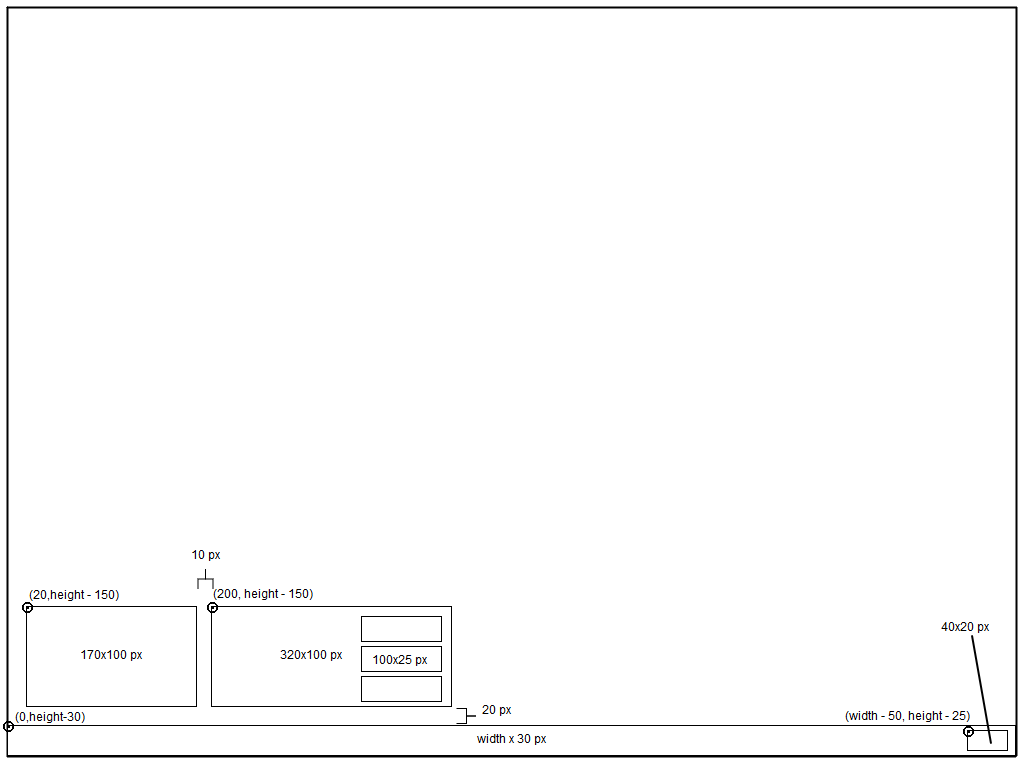

The diagram above was exported from draw.io. Its source (the exported page's mxGraphModel, read from the mxfile embedded in the PNG):
<mxGraphModel dx="1430" dy="766" grid="1" gridSize="10" guides="1" tooltips="1" connect="1" arrows="1" fold="1" page="1" pageScale="1" pageWidth="1024" pageHeight="768" background="#ffffff" math="0" shadow="0">
  <root>
    <mxCell id="0" />
    <mxCell id="1" parent="0" />
    <mxCell id="5df0322e756b31f-1" value="" style="line;strokeWidth=2;direction=south;html=1;rounded=0;shadow=0;glass=0;comic=0;" parent="1" vertex="1">
      <mxGeometry x="1" y="10" width="10" height="750" as="geometry" />
    </mxCell>
    <mxCell id="5df0322e756b31f-2" value="" style="line;strokeWidth=2;direction=south;html=1;rounded=0;shadow=0;glass=0;comic=0;" parent="1" vertex="1">
      <mxGeometry x="1010" y="10" width="10" height="750" as="geometry" />
    </mxCell>
    <mxCell id="5df0322e756b31f-3" value="" style="line;strokeWidth=2;html=1;rounded=0;shadow=0;glass=0;comic=0;" parent="1" vertex="1">
      <mxGeometry x="5" y="6" width="1010" height="10" as="geometry" />
    </mxCell>
    <mxCell id="5df0322e756b31f-4" value="" style="line;strokeWidth=2;html=1;rounded=0;shadow=0;glass=0;comic=0;" parent="1" vertex="1">
      <mxGeometry x="5" y="755" width="1010" height="10" as="geometry" />
    </mxCell>
    <mxCell id="2" value="width x 30 px&lt;br&gt;" style="whiteSpace=wrap;html=1;rounded=0;shadow=0;glass=0;comic=0;" vertex="1" parent="1">
      <mxGeometry x="6" y="729" width="1008" height="30" as="geometry" />
    </mxCell>
    <mxCell id="3" value="" style="whiteSpace=wrap;html=1;rounded=0;shadow=0;glass=0;comic=0;" vertex="1" parent="1">
      <mxGeometry x="966" y="734" width="40" height="20" as="geometry" />
    </mxCell>
    <mxCell id="4" value="" style="whiteSpace=wrap;html=1;rounded=0;shadow=0;glass=0;comic=0;" vertex="1" parent="1">
      <mxGeometry x="25" y="610" width="170" height="100" as="geometry" />
    </mxCell>
    <mxCell id="5" value="" style="whiteSpace=wrap;html=1;rounded=0;shadow=0;glass=0;comic=0;" vertex="1" parent="1">
      <mxGeometry x="210" y="610" width="240" height="100" as="geometry" />
    </mxCell>
    <mxCell id="6" value="" style="whiteSpace=wrap;html=1;rounded=0;shadow=0;glass=0;comic=0;" vertex="1" parent="1">
      <mxGeometry x="360" y="620" width="80" height="25" as="geometry" />
    </mxCell>
    <mxCell id="7" value="" style="whiteSpace=wrap;html=1;rounded=0;shadow=0;glass=0;comic=0;" vertex="1" parent="1">
      <mxGeometry x="360" y="650" width="80" height="25" as="geometry" />
    </mxCell>
    <mxCell id="8" value="" style="whiteSpace=wrap;html=1;rounded=0;shadow=0;glass=0;comic=0;" vertex="1" parent="1">
      <mxGeometry x="360" y="680" width="80" height="25" as="geometry" />
    </mxCell>
    <mxCell id="9" value="" style="shape=image;html=1;verticalAlign=top;verticalLabelPosition=bottom;labelBackgroundColor=#ffffff;imageAspect=0;aspect=fixed;image=https://cdn2.iconfinder.com/data/icons/font-awesome/1792/dot-circle-o-128.png;rounded=0;shadow=0;glass=0;comic=0;" vertex="1" parent="1">
      <mxGeometry x="19" y="604" width="13" height="13" as="geometry" />
    </mxCell>
    <mxCell id="10" value="" style="shape=image;html=1;verticalAlign=top;verticalLabelPosition=bottom;labelBackgroundColor=#ffffff;imageAspect=0;aspect=fixed;image=https://cdn2.iconfinder.com/data/icons/font-awesome/1792/dot-circle-o-128.png;rounded=0;shadow=0;glass=0;comic=0;" vertex="1" parent="1">
      <mxGeometry x="204" y="604" width="13" height="13" as="geometry" />
    </mxCell>
    <mxCell id="11" value="" style="shape=image;html=1;verticalAlign=top;verticalLabelPosition=bottom;labelBackgroundColor=#ffffff;imageAspect=0;aspect=fixed;image=https://cdn2.iconfinder.com/data/icons/font-awesome/1792/dot-circle-o-128.png;rounded=0;shadow=0;glass=0;comic=0;" vertex="1" parent="1">
      <mxGeometry y="723" width="13" height="13" as="geometry" />
    </mxCell>
    <mxCell id="12" value="170x100 px&lt;br&gt;" style="text;html=1;strokeColor=none;fillColor=none;align=center;verticalAlign=middle;whiteSpace=wrap;rounded=0;shadow=0;glass=0;comic=0;" vertex="1" parent="1">
      <mxGeometry x="76" y="650" width="68" height="20" as="geometry" />
    </mxCell>
    <mxCell id="13" value="320x100 px&lt;br&gt;" style="text;html=1;strokeColor=none;fillColor=none;align=center;verticalAlign=middle;whiteSpace=wrap;rounded=0;shadow=0;glass=0;comic=0;" vertex="1" parent="1">
      <mxGeometry x="270" y="650" width="80" height="20" as="geometry" />
    </mxCell>
    <mxCell id="14" value="100x25 px&lt;br&gt;" style="text;html=1;strokeColor=none;fillColor=none;align=center;verticalAlign=middle;whiteSpace=wrap;rounded=0;shadow=0;glass=0;comic=0;" vertex="1" parent="1">
      <mxGeometry x="368" y="655" width="60" height="20" as="geometry" />
    </mxCell>
    <mxCell id="15" value="(20,height - 150)&lt;br&gt;" style="text;html=1;strokeColor=none;fillColor=none;align=center;verticalAlign=middle;whiteSpace=wrap;rounded=0;shadow=0;glass=0;comic=0;" vertex="1" parent="1">
      <mxGeometry x="21" y="590" width="104" height="20" as="geometry" />
    </mxCell>
    <mxCell id="16" value="(200, height - 150)&lt;br&gt;" style="text;html=1;strokeColor=none;fillColor=none;align=center;verticalAlign=middle;whiteSpace=wrap;rounded=0;shadow=0;glass=0;comic=0;" vertex="1" parent="1">
      <mxGeometry x="207" y="589" width="109" height="20" as="geometry" />
    </mxCell>
    <mxCell id="17" value="(0,height-30)" style="text;html=1;strokeColor=none;fillColor=none;align=center;verticalAlign=middle;whiteSpace=wrap;rounded=0;shadow=0;glass=0;comic=0;" vertex="1" parent="1">
      <mxGeometry x="2" y="712" width="92" height="20" as="geometry" />
    </mxCell>
    <mxCell id="18" value="" style="shape=curlyBracket;whiteSpace=wrap;html=1;rounded=0;shadow=0;glass=0;comic=0;rotation=180;" vertex="1" parent="1">
      <mxGeometry x="455" y="712" width="20" height="15" as="geometry" />
    </mxCell>
    <mxCell id="19" value="20 px&lt;br&gt;" style="text;html=1;strokeColor=none;fillColor=none;align=center;verticalAlign=middle;whiteSpace=wrap;rounded=0;shadow=0;glass=0;comic=0;" vertex="1" parent="1">
      <mxGeometry x="475" y="705" width="40" height="20" as="geometry" />
    </mxCell>
    <mxCell id="20" value="" style="shape=curlyBracket;whiteSpace=wrap;html=1;rounded=0;shadow=0;glass=0;comic=0;rotation=90;" vertex="1" parent="1">
      <mxGeometry x="194" y="575" width="20" height="15" as="geometry" />
    </mxCell>
    <mxCell id="21" value="10 px&lt;br&gt;" style="text;html=1;strokeColor=none;fillColor=none;align=center;verticalAlign=middle;whiteSpace=wrap;rounded=0;shadow=0;glass=0;comic=0;" vertex="1" parent="1">
      <mxGeometry x="184" y="550" width="40" height="20" as="geometry" />
    </mxCell>
    <mxCell id="22" value="" style="shape=image;html=1;verticalAlign=top;verticalLabelPosition=bottom;labelBackgroundColor=#ffffff;imageAspect=0;aspect=fixed;image=https://cdn2.iconfinder.com/data/icons/font-awesome/1792/dot-circle-o-128.png;rounded=0;shadow=0;glass=0;comic=0;" vertex="1" parent="1">
      <mxGeometry x="960" y="728" width="13" height="13" as="geometry" />
    </mxCell>
    <mxCell id="23" value="(width - 50, height - 25)&lt;br&gt;" style="text;html=1;strokeColor=none;fillColor=none;align=center;verticalAlign=middle;whiteSpace=wrap;rounded=0;shadow=0;glass=0;comic=0;" vertex="1" parent="1">
      <mxGeometry x="836" y="711" width="140" height="20" as="geometry" />
    </mxCell>
    <mxCell id="24" value="" style="line;strokeWidth=2;html=1;rounded=0;shadow=0;glass=0;comic=0;rotation=80;" vertex="1" parent="1">
      <mxGeometry x="925" y="688" width="110" height="10" as="geometry" />
    </mxCell>
    <mxCell id="25" value="40x20 px&lt;br&gt;" style="text;html=1;strokeColor=none;fillColor=none;align=center;verticalAlign=middle;whiteSpace=wrap;rounded=0;shadow=0;glass=0;comic=0;" vertex="1" parent="1">
      <mxGeometry x="937" y="622" width="53" height="20" as="geometry" />
    </mxCell>
  </root>
</mxGraphModel>